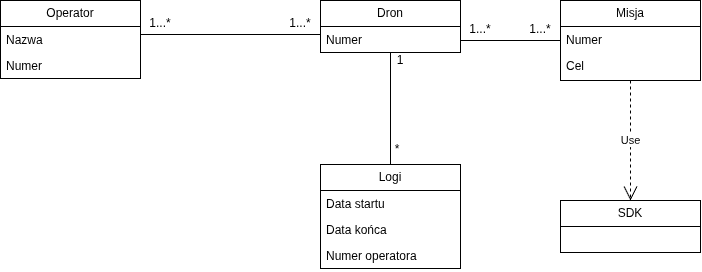

The diagram above was exported from draw.io. Its source (the exported page's mxGraphModel, read from the mxfile embedded in the PNG):
<mxGraphModel dx="795" dy="461" grid="1" gridSize="10" guides="1" tooltips="1" connect="1" arrows="1" fold="1" page="1" pageScale="1" pageWidth="827" pageHeight="1169" math="0" shadow="0">
  <root>
    <mxCell id="0" />
    <mxCell id="1" parent="0" />
    <mxCell id="ZX6VHZO8JhxBEKwubBcu-1" parent="1" style="swimlane;fontStyle=0;childLayout=stackLayout;horizontal=1;startSize=26;fillColor=none;horizontalStack=0;resizeParent=1;resizeParentMax=0;resizeLast=0;collapsible=1;marginBottom=0;whiteSpace=wrap;html=1;" value="Operator" vertex="1">
      <mxGeometry height="78" width="140" x="40" y="240" as="geometry" />
    </mxCell>
    <mxCell id="ZX6VHZO8JhxBEKwubBcu-2" parent="ZX6VHZO8JhxBEKwubBcu-1" style="text;strokeColor=none;fillColor=none;align=left;verticalAlign=top;spacingLeft=4;spacingRight=4;overflow=hidden;rotatable=0;points=[[0,0.5],[1,0.5]];portConstraint=eastwest;whiteSpace=wrap;html=1;" value="Nazwa" vertex="1">
      <mxGeometry height="26" width="140" y="26" as="geometry" />
    </mxCell>
    <mxCell id="ZX6VHZO8JhxBEKwubBcu-32" parent="ZX6VHZO8JhxBEKwubBcu-1" style="text;strokeColor=none;fillColor=none;align=left;verticalAlign=top;spacingLeft=4;spacingRight=4;overflow=hidden;rotatable=0;points=[[0,0.5],[1,0.5]];portConstraint=eastwest;whiteSpace=wrap;html=1;" value="Numer" vertex="1">
      <mxGeometry height="26" width="140" y="52" as="geometry" />
    </mxCell>
    <mxCell id="ZX6VHZO8JhxBEKwubBcu-5" parent="1" style="line;strokeWidth=1;fillColor=none;align=left;verticalAlign=middle;spacingTop=-1;spacingLeft=3;spacingRight=3;rotatable=0;labelPosition=right;points=[];portConstraint=eastwest;strokeColor=inherit;labelPerimeter=1;" value="" vertex="1">
      <mxGeometry height="8" width="180" x="180" y="270" as="geometry" />
    </mxCell>
    <mxCell id="ZX6VHZO8JhxBEKwubBcu-7" parent="1" style="swimlane;fontStyle=0;childLayout=stackLayout;horizontal=1;startSize=26;fillColor=none;horizontalStack=0;resizeParent=1;resizeParentMax=0;resizeLast=0;collapsible=1;marginBottom=0;whiteSpace=wrap;html=1;" value="Dron" vertex="1">
      <mxGeometry height="52" width="140" x="360" y="240" as="geometry" />
    </mxCell>
    <mxCell id="ZX6VHZO8JhxBEKwubBcu-8" parent="ZX6VHZO8JhxBEKwubBcu-7" style="text;strokeColor=none;fillColor=none;align=left;verticalAlign=top;spacingLeft=4;spacingRight=4;overflow=hidden;rotatable=0;points=[[0,0.5],[1,0.5]];portConstraint=eastwest;whiteSpace=wrap;html=1;" value="Numer" vertex="1">
      <mxGeometry height="26" width="140" y="26" as="geometry" />
    </mxCell>
    <mxCell id="ZX6VHZO8JhxBEKwubBcu-12" parent="1" style="text;html=1;whiteSpace=wrap;strokeColor=none;fillColor=none;align=center;verticalAlign=middle;rounded=0;" value="1...*" vertex="1">
      <mxGeometry height="30" width="60" x="170" y="248" as="geometry" />
    </mxCell>
    <mxCell id="ZX6VHZO8JhxBEKwubBcu-14" parent="1" style="text;html=1;whiteSpace=wrap;strokeColor=none;fillColor=none;align=center;verticalAlign=middle;rounded=0;" value="1...*" vertex="1">
      <mxGeometry height="30" width="60" x="310" y="248" as="geometry" />
    </mxCell>
    <mxCell id="ZX6VHZO8JhxBEKwubBcu-15" parent="1" style="swimlane;fontStyle=0;childLayout=stackLayout;horizontal=1;startSize=26;fillColor=none;horizontalStack=0;resizeParent=1;resizeParentMax=0;resizeLast=0;collapsible=1;marginBottom=0;whiteSpace=wrap;html=1;" value="Misja" vertex="1">
      <mxGeometry height="80" width="140" x="600" y="240" as="geometry" />
    </mxCell>
    <mxCell id="ZX6VHZO8JhxBEKwubBcu-16" parent="ZX6VHZO8JhxBEKwubBcu-15" style="text;strokeColor=none;fillColor=none;align=left;verticalAlign=top;spacingLeft=4;spacingRight=4;overflow=hidden;rotatable=0;points=[[0,0.5],[1,0.5]];portConstraint=eastwest;whiteSpace=wrap;html=1;" value="Numer" vertex="1">
      <mxGeometry height="26" width="140" y="26" as="geometry" />
    </mxCell>
    <mxCell id="ZX6VHZO8JhxBEKwubBcu-17" parent="ZX6VHZO8JhxBEKwubBcu-15" style="text;strokeColor=none;fillColor=none;align=left;verticalAlign=top;spacingLeft=4;spacingRight=4;overflow=hidden;rotatable=0;points=[[0,0.5],[1,0.5]];portConstraint=eastwest;whiteSpace=wrap;html=1;" value="Cel" vertex="1">
      <mxGeometry height="26" width="140" y="52" as="geometry" />
    </mxCell>
    <mxCell id="ZX6VHZO8JhxBEKwubBcu-18" parent="ZX6VHZO8JhxBEKwubBcu-15" style="text;strokeColor=none;fillColor=none;align=left;verticalAlign=top;spacingLeft=4;spacingRight=4;overflow=hidden;rotatable=0;points=[[0,0.5],[1,0.5]];portConstraint=eastwest;whiteSpace=wrap;html=1;" value="&lt;div&gt;&lt;br&gt;&lt;/div&gt;&lt;div&gt;&lt;br&gt;&lt;/div&gt;" vertex="1">
      <mxGeometry height="2" width="140" y="78" as="geometry" />
    </mxCell>
    <mxCell id="ZX6VHZO8JhxBEKwubBcu-19" parent="1" style="line;strokeWidth=1;fillColor=none;align=left;verticalAlign=middle;spacingTop=-1;spacingLeft=3;spacingRight=3;rotatable=0;labelPosition=right;points=[];portConstraint=eastwest;strokeColor=inherit;labelPerimeter=1;" value="" vertex="1">
      <mxGeometry height="8" width="100" x="500" y="276" as="geometry" />
    </mxCell>
    <mxCell id="ZX6VHZO8JhxBEKwubBcu-20" parent="1" style="text;html=1;whiteSpace=wrap;strokeColor=none;fillColor=none;align=center;verticalAlign=middle;rounded=0;" value="1...*" vertex="1">
      <mxGeometry height="30" width="60" x="490" y="254" as="geometry" />
    </mxCell>
    <mxCell id="ZX6VHZO8JhxBEKwubBcu-21" parent="1" style="text;html=1;whiteSpace=wrap;strokeColor=none;fillColor=none;align=center;verticalAlign=middle;rounded=0;" value="1...*" vertex="1">
      <mxGeometry height="30" width="60" x="550" y="254" as="geometry" />
    </mxCell>
    <mxCell id="ZX6VHZO8JhxBEKwubBcu-23" parent="1" style="line;strokeWidth=1;fillColor=none;align=left;verticalAlign=middle;spacingTop=-1;spacingLeft=3;spacingRight=3;rotatable=0;labelPosition=right;points=[];portConstraint=eastwest;strokeColor=inherit;labelPerimeter=1;direction=south;" value="" vertex="1">
      <mxGeometry height="112" width="8" x="426" y="292" as="geometry" />
    </mxCell>
    <mxCell id="ZX6VHZO8JhxBEKwubBcu-28" parent="1" style="swimlane;fontStyle=0;childLayout=stackLayout;horizontal=1;startSize=26;fillColor=none;horizontalStack=0;resizeParent=1;resizeParentMax=0;resizeLast=0;collapsible=1;marginBottom=0;whiteSpace=wrap;html=1;" value="Logi" vertex="1">
      <mxGeometry height="104" width="140" x="360" y="404" as="geometry" />
    </mxCell>
    <mxCell id="ZX6VHZO8JhxBEKwubBcu-29" parent="ZX6VHZO8JhxBEKwubBcu-28" style="text;strokeColor=none;fillColor=none;align=left;verticalAlign=top;spacingLeft=4;spacingRight=4;overflow=hidden;rotatable=0;points=[[0,0.5],[1,0.5]];portConstraint=eastwest;whiteSpace=wrap;html=1;" value="Data startu" vertex="1">
      <mxGeometry height="26" width="140" y="26" as="geometry" />
    </mxCell>
    <mxCell id="ZX6VHZO8JhxBEKwubBcu-30" parent="ZX6VHZO8JhxBEKwubBcu-28" style="text;strokeColor=none;fillColor=none;align=left;verticalAlign=top;spacingLeft=4;spacingRight=4;overflow=hidden;rotatable=0;points=[[0,0.5],[1,0.5]];portConstraint=eastwest;whiteSpace=wrap;html=1;" value="Data końca" vertex="1">
      <mxGeometry height="26" width="140" y="52" as="geometry" />
    </mxCell>
    <mxCell id="ZX6VHZO8JhxBEKwubBcu-31" parent="ZX6VHZO8JhxBEKwubBcu-28" style="text;strokeColor=none;fillColor=none;align=left;verticalAlign=top;spacingLeft=4;spacingRight=4;overflow=hidden;rotatable=0;points=[[0,0.5],[1,0.5]];portConstraint=eastwest;whiteSpace=wrap;html=1;" value="Numer operatora" vertex="1">
      <mxGeometry height="26" width="140" y="78" as="geometry" />
    </mxCell>
    <mxCell id="ZX6VHZO8JhxBEKwubBcu-33" edge="1" parent="1" source="ZX6VHZO8JhxBEKwubBcu-18" style="endArrow=open;endSize=12;dashed=1;html=1;rounded=0;defaultLabelBackgroundColor=page;exitX=0.5;exitY=1;exitDx=0;exitDy=0;exitPerimeter=0;" value="Use">
      <mxGeometry relative="1" width="160" as="geometry">
        <mxPoint x="610" y="400" as="sourcePoint" />
        <mxPoint x="670" y="440" as="targetPoint" />
      </mxGeometry>
    </mxCell>
    <mxCell id="ZX6VHZO8JhxBEKwubBcu-34" parent="1" style="swimlane;fontStyle=0;childLayout=stackLayout;horizontal=1;startSize=26;fillColor=none;horizontalStack=0;resizeParent=1;resizeParentMax=0;resizeLast=0;collapsible=1;marginBottom=0;whiteSpace=wrap;html=1;" value="SDK" vertex="1">
      <mxGeometry height="52" width="140" x="600" y="440" as="geometry" />
    </mxCell>
    <mxCell id="ZX6VHZO8JhxBEKwubBcu-38" parent="1" style="text;html=1;whiteSpace=wrap;strokeColor=none;fillColor=none;align=center;verticalAlign=middle;rounded=0;" value="1&lt;div&gt;&lt;br&gt;&lt;/div&gt;" vertex="1">
      <mxGeometry height="30" width="140" x="370" y="292" as="geometry" />
    </mxCell>
    <mxCell id="ZX6VHZO8JhxBEKwubBcu-39" parent="1" style="text;html=1;whiteSpace=wrap;strokeColor=none;fillColor=none;align=center;verticalAlign=middle;rounded=0;" value="*" vertex="1">
      <mxGeometry height="30" width="74" x="400" y="374" as="geometry" />
    </mxCell>
  </root>
</mxGraphModel>